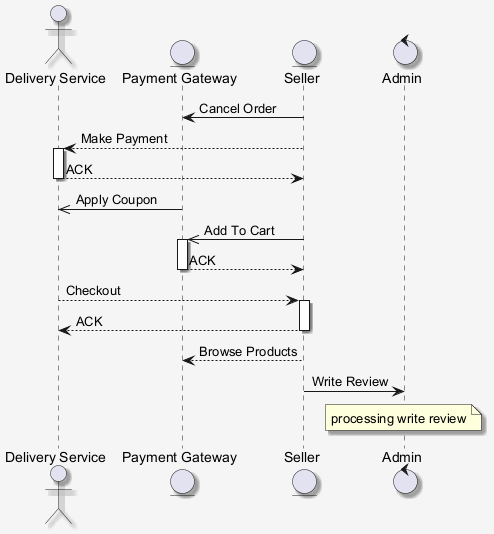

The diagram above was rendered by PlantUML. Its source (embedded in the PNG):
@startuml
skinparam shadowing false
skinparam backgroundColor #F5F5F5
skinparam shadowing true
actor "Delivery Service" as DS
entity "Payment Gateway" as PG
entity "Seller" as S
control "Admin" as A
S -> PG : Cancel Order
S --> DS : Make Payment
activate DS
DS --> S : ACK
deactivate DS
PG ->> DS : Apply Coupon
S ->> PG : Add To Cart
activate PG
PG --> S : ACK
deactivate PG
DS --> S : Checkout
activate S
S --> DS : ACK
deactivate S
S --> PG : Browse Products
S -> A : Write Review
note over A : processing write review
@enduml